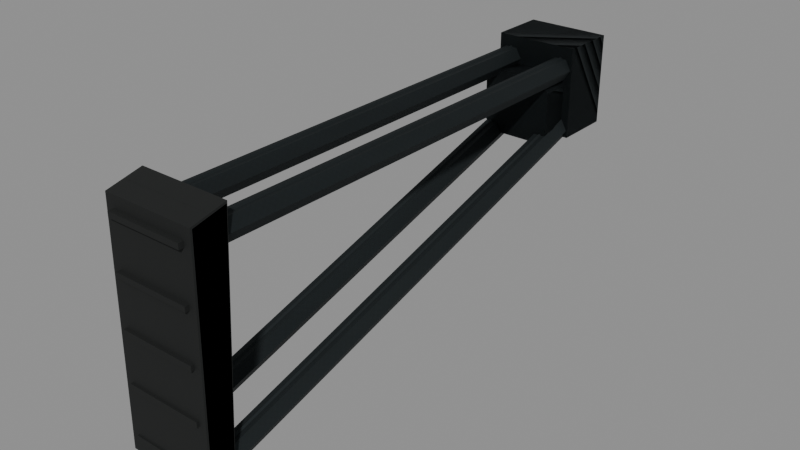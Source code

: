 # Source: vityaz_stock.blend  (saved by Blender 5.2.45; exported with 4.5.12 LTS)
import bpy
from mathutils import Matrix  # noqa: F401  (used for matrix-valued properties, if any)

bpy.ops.wm.read_factory_settings(use_empty=True)
scene = bpy.context.scene
scene.name = 'Secondary_vityaz_stock'

# ---- images (referenced by path relative to the original .blend; pixels are not part of the script)
import os
ASSET_DIR = os.environ.get("B2B_ASSET_DIR", "")  # directory of the original .blend (textures are referenced by path, not embedded)
HERE = os.path.dirname(os.path.abspath(__file__))  # packed textures are extracted next to this script under _unpacked/

def load_image(name, relpath, width, height, colorspace="sRGB"):
    """Load a texture the original file referenced (path relative to the .blend, or extracted next to this script)."""
    p = next((c for c in (os.path.join(HERE, relpath), os.path.join(ASSET_DIR, relpath)) if relpath and os.path.exists(c)), "")
    if p:
        img = bpy.data.images.load(p, check_existing=True)
        img.name = name
    else:  # same state as the original file: an image datablock whose file is absent (Cycles renders it pink)
        img = bpy.data.images.new(name, width, height)
        img.source = "FILE"
        img.filepath = "//" + (relpath or name)
    img.colorspace_settings.name = colorspace
    return img
img_raid_secondary_steel_base = load_image('RAID_secondary_steel_base', '_unpacked/steel-base.8abb7652.png', 256, 256, 'sRGB')
img_raid_secondary_rubber_base = load_image('RAID_secondary_rubber_base', '_unpacked/rubber-base.1dd8799c.png', 256, 256, 'sRGB')

# ---- materials (node trees are filled in below, after node groups)
mat_raid_secondary_original_steel = bpy.data.materials.new('RAID_Secondary_Original_steel')
mat_raid_secondary_original_steel.diffuse_color = (0.16, 0.183, 0.19, 1.0)
mat_raid_secondary_original_rubber = bpy.data.materials.new('RAID_Secondary_Original_rubber')
mat_raid_secondary_original_rubber.diffuse_color = (0.052, 0.064, 0.06, 1.0)

# ---- material node trees
mat_raid_secondary_original_steel.use_nodes = True; mat_raid_secondary_original_steel.node_tree.nodes.clear()
_N = mat_raid_secondary_original_steel.node_tree.nodes; _L = mat_raid_secondary_original_steel.node_tree.links
n0 = _N.new('ShaderNodeBsdfPrincipled'); n0.name = 'Principled BSDF'; n0.location = (-200, 100)
n0.inputs[1].default_value = 0.76
n0.inputs[2].default_value = 0.68
n0.inputs[10].default_value = 0.005
n1 = _N.new('ShaderNodeOutputMaterial'); n1.name = 'Material Output'; n1.location = (200, 100)
n2 = _N.new('ShaderNodeTexImage'); n2.name = 'Image Texture'; n2.location = (0, 0)
n2.image = img_raid_secondary_steel_base
_L.new(n0.outputs[0], n1.inputs[0])
_L.new(n2.outputs[0], n0.inputs[0])
n1.is_active_output = True
mat_raid_secondary_original_rubber.use_nodes = True; mat_raid_secondary_original_rubber.node_tree.nodes.clear()
_N = mat_raid_secondary_original_rubber.node_tree.nodes; _L = mat_raid_secondary_original_rubber.node_tree.links
n0 = _N.new('ShaderNodeBsdfPrincipled'); n0.name = 'Principled BSDF'; n0.location = (-200, 100)
n0.inputs[2].default_value = 0.83
n0.inputs[10].default_value = 0.005
n1 = _N.new('ShaderNodeOutputMaterial'); n1.name = 'Material Output'; n1.location = (200, 100)
n2 = _N.new('ShaderNodeTexImage'); n2.name = 'Image Texture'; n2.location = (0, 0)
n2.image = img_raid_secondary_rubber_base
_L.new(n0.outputs[0], n1.inputs[0])
_L.new(n2.outputs[0], n0.inputs[0])
n1.is_active_output = True

# ---- meshes
me_vityaz_stock_upper_side_strut = bpy.data.meshes.new('vityaz_stock_upper_side_strut')
me_vityaz_stock_upper_side_strut.from_pydata([(0.009, 0.0, -0.195), (0.0045, 0.007794, -0.195), (-0.0045, 0.007794, -0.195), (-0.009, 1.102e-18, -0.195), (-0.0045, -0.007794, -0.195), (0.0045, -0.007794, -0.195), (0.009, 0.0, 0.195), (0.0045, 0.007794, 0.195), (-0.0045, 0.007794, 0.195), (-0.009, 1.102e-18, 0.195), (-0.0045, -0.007794, 0.195), (0.0045, -0.007794, 0.195), (-0.009, 0.044, -0.165), (-0.0045, 0.03651, -0.1628), (0.0045, 0.03651, -0.1628), (0.009, 0.044, -0.165), (0.0045, 0.05149, -0.1672), (-0.0045, 0.05149, -0.1672), (-0.009, 0.148, 0.195), (-0.0045, 0.1405, 0.1972), (0.0045, 0.1405, 0.1972), (0.009, 0.148, 0.195), (0.0045, 0.1555, 0.1928), (-0.0045, 0.1555, 0.1928), (-0.035, -7.777e-09, -0.195), (-0.0395, 0.007794, -0.195), (-0.0485, 0.007794, -0.195), (-0.053, -7.777e-09, -0.195), (-0.0485, -0.007794, -0.195), (-0.0395, -0.007794, -0.195), (-0.035, -7.777e-09, 0.195), (-0.0395, 0.007794, 0.195), (-0.0485, 0.007794, 0.195), (-0.053, -7.777e-09, 0.195), (-0.0485, -0.007794, 0.195), (-0.0395, -0.007794, 0.195), (-0.053, 0.044, -0.165), (-0.0485, 0.03651, -0.1628), (-0.0395, 0.03651, -0.1628), (-0.035, 0.044, -0.165), (-0.0395, 0.05149, -0.1672), (-0.0485, 0.05149, -0.1672), (-0.053, 0.148, 0.195), (-0.0485, 0.1405, 0.1972), (-0.0395, 0.1405, 0.1972), (-0.035, 0.148, 0.195), (-0.0395, 0.1555, 0.1928), (-0.0485, 0.1555, 0.1928), (0.01, 0.053, -0.197), (0.01, 0.053, -0.153), (0.01, -0.017, -0.153), (0.01, -0.017, -0.197), (-0.054, 0.053, -0.197), (-0.054, 0.053, -0.153), (-0.054, -0.017, -0.153), (-0.054, -0.017, -0.197), (-0.00652, 0.0475, -0.205), (-0.03748, 0.0475, -0.205), (-0.0445, 0.04048, -0.205), (-0.0445, 0.01552, -0.205), (-0.03748, 0.0085, -0.205), (-0.00652, 0.0085, -0.205), (0.0005, 0.01552, -0.205), (0.0005, 0.04048, -0.205), (-0.0035, 0.053, -0.13), (-0.0405, 0.053, -0.13), (-0.0495, 0.044, -0.13), (-0.0495, 0.012, -0.13), (-0.0405, 0.003, -0.13), (-0.0035, 0.003, -0.13), (0.0055, 0.012, -0.13), (0.0055, 0.044, -0.13)], [], [(0, 1, 7, 6), (1, 2, 8, 7), (2, 3, 9, 8), (3, 4, 10, 9), (4, 5, 11, 10), (5, 0, 6, 11), (5, 4, 3, 2, 1, 0), (6, 7, 8, 9, 10, 11), (12, 13, 19, 18), (13, 14, 20, 19), (14, 15, 21, 20), (15, 16, 22, 21), (16, 17, 23, 22), (17, 12, 18, 23), (17, 16, 15, 14, 13, 12), (18, 19, 20, 21, 22, 23), (24, 25, 31, 30), (25, 26, 32, 31), (26, 27, 33, 32), (27, 28, 34, 33), (28, 29, 35, 34), (29, 24, 30, 35), (29, 28, 27, 26, 25, 24), (30, 31, 32, 33, 34, 35), (36, 37, 43, 42), (37, 38, 44, 43), (38, 39, 45, 44), (39, 40, 46, 45), (40, 41, 47, 46), (41, 36, 42, 47), (41, 40, 39, 38, 37, 36), (42, 43, 44, 45, 46, 47), (48, 52, 53, 49), (49, 53, 54, 50), (50, 54, 55, 51), (51, 55, 52, 48), (50, 48, 49), (52, 54, 53), (51, 48, 50), (52, 55, 54), (56, 57, 65, 64), (57, 58, 66, 65), (58, 59, 67, 66), (59, 60, 68, 67), (60, 61, 69, 68), (61, 62, 70, 69), (62, 63, 71, 70), (63, 56, 64, 71), (63, 62, 61, 60, 59, 58, 57, 56), (64, 65, 66, 67, 68, 69, 70, 71)])
_uv = me_vityaz_stock_upper_side_strut.uv_layers.new(name='UVMap')
_uv.uv.foreach_set('vector', [0.0, 0.0, 0.02, 0.0, 0.02, 0.8667, 0.0, 0.8667, 0.02, 0.0, 0.04, 0.0, 0.04, 0.8667, 0.02, 0.8667, 0.04, 0.0, 0.06, 0.0, 0.06, 0.8667, 0.04, 0.8667, 0.06, 0.0, 0.08, 0.0, 0.08, 0.8667, 0.06, 0.8667, 0.08, 0.0, 0.1, 0.0, 0.1, 0.8667, 0.08, 0.8667, 0.1, 0.0, 0.12, 0.0, 0.12, 0.8667, 0.1, 0.8667, 0.01, -0.01732, -0.01, -0.01732, -0.02, 2.449e-18, -0.01, 0.01732, 0.01, 0.01732, 0.02, 0.0, 0.02, 0.0, 0.01, 0.01732, -0.01, 0.01732, -0.02, 2.449e-18, -0.01, -0.01732, 0.01, -0.01732, 0.0, 0.0, 0.02, 0.0, 0.02, 0.8327, 0.0, 0.8327, 0.02, 0.0, 0.04, 0.0, 0.04, 0.8327, 0.02, 0.8327, 0.04, 0.0, 0.06, 0.0, 0.06, 0.8327, 0.04, 0.8327, 0.06, 0.0, 0.08, 0.0, 0.08, 0.8327, 0.06, 0.8327, 0.08, 0.0, 0.1, 0.0, 0.1, 0.8327, 0.08, 0.8327, 0.1, 0.0, 0.12, 0.0, 0.12, 0.8327, 0.1, 0.8327, 0.01, -0.01732, -0.01, -0.01732, -0.02, 2.449e-18, -0.01, 0.01732, 0.01, 0.01732, 0.02, 0.0, 0.02, 0.0, 0.01, 0.01732, -0.01, 0.01732, -0.02, 2.449e-18, -0.01, -0.01732, 0.01, -0.01732, 0.0, 0.0, 0.02, 0.0, 0.02, 0.8667, 0.0, 0.8667, 0.02, 0.0, 0.04, 0.0, 0.04, 0.8667, 0.02, 0.8667, 0.04, 0.0, 0.06, 0.0, 0.06, 0.8667, 0.04, 0.8667, 0.06, 0.0, 0.08, 0.0, 0.08, 0.8667, 0.06, 0.8667, 0.08, 0.0, 0.1, 0.0, 0.1, 0.8667, 0.08, 0.8667, 0.1, 0.0, 0.12, 0.0, 0.12, 0.8667, 0.1, 0.8667, 0.01, -0.01732, -0.01, -0.01732, -0.02, 2.449e-18, -0.01, 0.01732, 0.01, 0.01732, 0.02, 0.0, 0.02, 0.0, 0.01, 0.01732, -0.01, 0.01732, -0.02, 2.449e-18, -0.01, -0.01732, 0.01, -0.01732, 0.0, 0.0, 0.02, 0.0, 0.02, 0.8327, 0.0, 0.8327, 0.02, 0.0, 0.04, 0.0, 0.04, 0.8327, 0.02, 0.8327, 0.04, 0.0, 0.06, 0.0, 0.06, 0.8327, 0.04, 0.8327, 0.06, 0.0, 0.08, 0.0, 0.08, 0.8327, 0.06, 0.8327, 0.08, 0.0, 0.1, 0.0, 0.1, 0.8327, 0.08, 0.8327, 0.1, 0.0, 0.12, 0.0, 0.12, 0.8327, 0.1, 0.8327, 0.01, -0.01732, -0.01, -0.01732, -0.02, 2.449e-18, -0.01, 0.01732, 0.01, 0.01732, 0.02, 0.0, 0.02, 0.0, 0.01, 0.01732, -0.01, 0.01732, -0.02, 2.449e-18, -0.01, -0.01732, 0.01, -0.01732, -0.07111, -0.4044, 0.07111, -0.4044, 0.07111, -0.3067, -0.07111, -0.3067, -0.07111, -0.05556, 0.07111, -0.05556, 0.07111, 0.1, -0.07111, 0.1, -0.07111, -0.3067, 0.07111, -0.3067, 0.07111, -0.4044, -0.07111, -0.4044, -0.07111, 0.1, 0.07111, 0.1, 0.07111, -0.05556, -0.07111, -0.05556, 0.1, -0.3067, -0.05556, -0.4044, -0.05556, -0.3067, -0.05556, -0.4044, 0.1, -0.3067, -0.05556, -0.3067, 0.1, -0.4044, -0.05556, -0.4044, 0.1, -0.3067, -0.05556, -0.4044, 0.1, -0.4044, 0.1, -0.3067, 0.0, 0.0, 0.0688, 0.0, 0.08222, 0.1667, 0.0, 0.1667, 0.0688, 0.0, 0.09086, 0.0, 0.1105, 0.1667, 0.08222, 0.1667, 0.09086, 0.0, 0.1463, 0.0, 0.1816, 0.1667, 0.1105, 0.1667, 0.1463, 0.0, 0.1684, 0.0, 0.2099, 0.1667, 0.1816, 0.1667, 0.1684, 0.0, 0.2372, 0.0, 0.2921, 0.1667, 0.2099, 0.1667, 0.2372, 0.0, 0.2593, 0.0, 0.3204, 0.1667, 0.2921, 0.1667, 0.2593, 0.0, 0.3147, 0.0, 0.3915, 0.1667, 0.3204, 0.1667, 0.3147, 0.0, 0.3368, 0.0, 0.4198, 0.1667, 0.3915, 0.1667, -0.05, -0.02773, -0.05, 0.02773, -0.0344, 0.04333, 0.0344, 0.04333, 0.05, 0.02773, 0.05, -0.02773, 0.0344, -0.04333, -0.0344, -0.04333, -0.04111, -0.05556, 0.04111, -0.05556, 0.06111, -0.03556, 0.06111, 0.03556, 0.04111, 0.05556, -0.04111, 0.05556, -0.06111, 0.03556, -0.06111, -0.03556])
me_vityaz_stock_upper_side_strut.materials.append(mat_raid_secondary_original_steel)
me_vityaz_stock_upper_side_strut.update()
me_vityaz_stock_shoulder_pad = bpy.data.meshes.new('vityaz_stock_shoulder_pad')
me_vityaz_stock_shoulder_pad.from_pydata([(-0.033, 0.0485, 0.2021), (-0.0345, 0.04835, 0.2025), (-0.033, 0.04966, 0.2035), (-0.0345, 0.0428, 0.2265), (-0.033, 0.0425, 0.228), (-0.033, 0.04434, 0.2265), (-0.0345, -0.127, 0.2295), (-0.033, -0.129, 0.2299), (-0.033, -0.1265, 0.231), (-0.0345, -0.1415, 0.2132), (-0.033, -0.1425, 0.2129), (-0.033, -0.143, 0.2141), (0.033, 0.0485, 0.2021), (0.033, 0.04966, 0.2035), (0.0345, 0.04835, 0.2025), (0.033, 0.0425, 0.228), (0.0345, 0.0428, 0.2265), (0.033, 0.04434, 0.2265), (0.033, -0.129, 0.2299), (0.0345, -0.127, 0.2295), (0.033, -0.1265, 0.231), (0.033, -0.1425, 0.2129), (0.0345, -0.1415, 0.2132), (0.033, -0.143, 0.2141), (-0.02898, -0.119, 0.228), (-0.02898, -0.119, 0.232), (-0.02898, -0.115, 0.232), (-0.02898, -0.115, 0.228), (0.02898, -0.119, 0.228), (0.02898, -0.119, 0.232), (0.02898, -0.115, 0.232), (0.02898, -0.115, 0.228), (-0.02898, -0.0815, 0.228), (-0.02898, -0.0815, 0.232), (-0.02898, -0.0775, 0.232), (-0.02898, -0.0775, 0.228), (0.02898, -0.0815, 0.228), (0.02898, -0.0815, 0.232), (0.02898, -0.0775, 0.232), (0.02898, -0.0775, 0.228), (-0.02898, -0.044, 0.228), (-0.02898, -0.044, 0.232), (-0.02898, -0.04, 0.232), (-0.02898, -0.04, 0.228), (0.02898, -0.044, 0.228), (0.02898, -0.044, 0.232), (0.02898, -0.04, 0.232), (0.02898, -0.04, 0.228), (-0.02898, -0.0065, 0.228), (-0.02898, -0.0065, 0.232), (-0.02898, -0.0025, 0.232), (-0.02898, -0.0025, 0.228), (0.02898, -0.0065, 0.228), (0.02898, -0.0065, 0.232), (0.02898, -0.0025, 0.232), (0.02898, -0.0025, 0.228), (-0.02898, 0.031, 0.228), (-0.02898, 0.031, 0.232), (-0.02898, 0.035, 0.232), (-0.02898, 0.035, 0.228), (0.02898, 0.031, 0.228), (0.02898, 0.031, 0.232), (0.02898, 0.035, 0.232), (0.02898, 0.035, 0.228)], [], [(0, 1, 2), (3, 4, 5), (6, 7, 8), (9, 10, 11), (12, 13, 14), (15, 16, 17), (18, 19, 20), (21, 22, 23), (2, 13, 12, 0), (1, 3, 5, 2), (4, 15, 17, 5), (13, 17, 16, 14), (3, 6, 8, 4), (7, 18, 20, 8), (15, 20, 19, 16), (6, 9, 11, 7), (10, 21, 23, 11), (18, 23, 22, 19), (0, 10, 9, 1), (14, 22, 21, 12), (10, 0, 12, 21), (2, 5, 17, 13), (9, 3, 1), (4, 8, 20, 15), (9, 6, 3), (7, 11, 23, 18), (14, 16, 22), (16, 19, 22), (24, 28, 29, 25), (25, 29, 30, 26), (26, 30, 31, 27), (27, 31, 28, 24), (26, 24, 25), (28, 30, 29), (27, 24, 26), (28, 31, 30), (32, 36, 37, 33), (33, 37, 38, 34), (34, 38, 39, 35), (35, 39, 36, 32), (34, 32, 33), (36, 38, 37), (35, 32, 34), (36, 39, 38), (40, 44, 45, 41), (41, 45, 46, 42), (42, 46, 47, 43), (43, 47, 44, 40), (42, 40, 41), (44, 46, 45), (43, 40, 42), (44, 47, 46), (48, 52, 53, 49), (49, 53, 54, 50), (50, 54, 55, 51), (51, 55, 52, 48), (50, 48, 49), (52, 54, 53), (51, 48, 50), (52, 55, 54), (56, 60, 61, 57), (57, 61, 62, 58), (58, 62, 63, 59), (59, 63, 60, 56), (58, 56, 57), (60, 62, 61), (59, 56, 58), (60, 63, 62)])
_uv = me_vityaz_stock_shoulder_pad.uv_layers.new(name='UVMap')
_uv.uv.foreach_set('vector', [-0.07333, 0.4491, -0.07667, 0.45, -0.07333, 0.4521, -0.07667, 0.09512, -0.07333, 0.09444, -0.07333, 0.09853, -0.07667, -0.2823, -0.07333, -0.2867, -0.07333, -0.2811, -0.07667, 0.4738, -0.07333, 0.4731, -0.07333, 0.4758, 0.07333, 0.4491, 0.07333, 0.4521, 0.07667, 0.45, 0.07333, 0.09444, 0.07667, 0.09512, 0.07333, 0.09853, 0.07333, -0.2867, 0.07667, -0.2823, 0.07333, -0.2811, 0.07333, 0.4731, 0.07667, 0.4738, 0.07333, 0.4758, -0.07333, 0.4521, 0.07333, 0.4521, 0.07333, 0.4491, -0.07333, 0.4491, 0.1074, 0.45, 0.09512, 0.5034, 0.09853, 0.5034, 0.1104, 0.4521, -0.07333, 0.09444, 0.07333, 0.09444, 0.07333, 0.09853, -0.07333, 0.09853, 0.1104, 0.4521, 0.09853, 0.5034, 0.09512, 0.5034, 0.1074, 0.45, 0.09512, 0.5034, -0.2823, 0.51, -0.2811, 0.5133, 0.09444, 0.5067, -0.07333, -0.2867, 0.07333, -0.2867, 0.07333, -0.2811, -0.07333, -0.2811, 0.09444, 0.5067, -0.2811, 0.5133, -0.2823, 0.51, 0.09512, 0.5034, -0.2823, 0.51, -0.3145, 0.4738, -0.3178, 0.4758, -0.2867, 0.5108, -0.07333, 0.4731, 0.07333, 0.4731, 0.07333, 0.4758, -0.07333, 0.4758, -0.2867, 0.5108, -0.3178, 0.4758, -0.3145, 0.4738, -0.2823, 0.51, -0.07333, 0.1078, -0.07333, -0.3167, -0.07667, -0.3145, -0.07667, 0.1074, 0.07667, 0.1074, 0.07667, -0.3145, 0.07333, -0.3167, 0.07333, 0.1078, -0.07333, -0.3167, -0.07333, 0.1078, 0.07333, 0.1078, 0.07333, -0.3167, -0.07333, 0.4521, -0.07333, 0.5034, 0.07333, 0.5034, 0.07333, 0.4521, -0.3145, 0.4738, 0.09512, 0.5034, 0.1074, 0.45, -0.07333, 0.09444, -0.07333, -0.2811, 0.07333, -0.2811, 0.07333, 0.09444, -0.3145, 0.4738, -0.2823, 0.51, 0.09512, 0.5034, -0.07333, 0.5108, -0.07333, 0.4758, 0.07333, 0.4758, 0.07333, 0.5108, 0.1074, 0.45, 0.09512, 0.5034, -0.3145, 0.4738, 0.09512, 0.5034, -0.2823, 0.51, -0.3145, 0.4738, -0.0644, 0.5067, 0.0644, 0.5067, 0.0644, 0.5156, -0.0644, 0.5156, -0.0644, -0.2644, 0.0644, -0.2644, 0.0644, -0.2556, -0.0644, -0.2556, -0.0644, 0.5156, 0.0644, 0.5156, 0.0644, 0.5067, -0.0644, 0.5067, -0.0644, -0.2556, 0.0644, -0.2556, 0.0644, -0.2644, -0.0644, -0.2644, -0.2556, 0.5156, -0.2644, 0.5067, -0.2644, 0.5156, -0.2644, 0.5067, -0.2556, 0.5156, -0.2644, 0.5156, -0.2556, 0.5067, -0.2644, 0.5067, -0.2556, 0.5156, -0.2644, 0.5067, -0.2556, 0.5067, -0.2556, 0.5156, -0.0644, 0.5067, 0.0644, 0.5067, 0.0644, 0.5156, -0.0644, 0.5156, -0.0644, -0.1811, 0.0644, -0.1811, 0.0644, -0.1722, -0.0644, -0.1722, -0.0644, 0.5156, 0.0644, 0.5156, 0.0644, 0.5067, -0.0644, 0.5067, -0.0644, -0.1722, 0.0644, -0.1722, 0.0644, -0.1811, -0.0644, -0.1811, -0.1722, 0.5156, -0.1811, 0.5067, -0.1811, 0.5156, -0.1811, 0.5067, -0.1722, 0.5156, -0.1811, 0.5156, -0.1722, 0.5067, -0.1811, 0.5067, -0.1722, 0.5156, -0.1811, 0.5067, -0.1722, 0.5067, -0.1722, 0.5156, -0.0644, 0.5067, 0.0644, 0.5067, 0.0644, 0.5156, -0.0644, 0.5156, -0.0644, -0.09778, 0.0644, -0.09778, 0.0644, -0.08889, -0.0644, -0.08889, -0.0644, 0.5156, 0.0644, 0.5156, 0.0644, 0.5067, -0.0644, 0.5067, -0.0644, -0.08889, 0.0644, -0.08889, 0.0644, -0.09778, -0.0644, -0.09778, -0.08889, 0.5156, -0.09778, 0.5067, -0.09778, 0.5156, -0.09778, 0.5067, -0.08889, 0.5156, -0.09778, 0.5156, -0.08889, 0.5067, -0.09778, 0.5067, -0.08889, 0.5156, -0.09778, 0.5067, -0.08889, 0.5067, -0.08889, 0.5156, -0.0644, 0.5067, 0.0644, 0.5067, 0.0644, 0.5156, -0.0644, 0.5156, -0.0644, -0.01444, 0.0644, -0.01444, 0.0644, -0.005556, -0.0644, -0.005556, -0.0644, 0.5156, 0.0644, 0.5156, 0.0644, 0.5067, -0.0644, 0.5067, -0.0644, -0.005556, 0.0644, -0.005556, 0.0644, -0.01444, -0.0644, -0.01444, -0.005556, 0.5156, -0.01444, 0.5067, -0.01444, 0.5156, -0.01444, 0.5067, -0.005556, 0.5156, -0.01444, 0.5156, -0.005556, 0.5067, -0.01444, 0.5067, -0.005556, 0.5156, -0.01444, 0.5067, -0.005556, 0.5067, -0.005556, 0.5156, -0.0644, 0.5067, 0.0644, 0.5067, 0.0644, 0.5156, -0.0644, 0.5156, -0.0644, 0.06889, 0.0644, 0.06889, 0.0644, 0.07778, -0.0644, 0.07778, -0.0644, 0.5156, 0.0644, 0.5156, 0.0644, 0.5067, -0.0644, 0.5067, -0.0644, 0.07778, 0.0644, 0.07778, 0.0644, 0.06889, -0.0644, 0.06889, 0.07778, 0.5156, 0.06889, 0.5067, 0.06889, 0.5156, 0.06889, 0.5067, 0.07778, 0.5156, 0.06889, 0.5156, 0.07778, 0.5067, 0.06889, 0.5067, 0.07778, 0.5156, 0.06889, 0.5067, 0.07778, 0.5067, 0.07778, 0.5156])
me_vityaz_stock_shoulder_pad.materials.append(mat_raid_secondary_original_rubber)
me_vityaz_stock_shoulder_pad.update()
me_vityaz_stock_upper_side_strut_002 = bpy.data.meshes.new('vityaz_stock_upper_side_strut.002')
me_vityaz_stock_upper_side_strut_002.from_pydata([(0.009, 0.0, -0.195), (5.511e-19, 0.009, -0.195), (-0.009, 1.102e-18, -0.195), (-1.653e-18, -0.009, -0.195), (0.009, 0.0, 0.195), (5.511e-19, 0.009, 0.195), (-0.009, 1.102e-18, 0.195), (-1.653e-18, -0.009, 0.195), (-0.009, 0.044, -0.165), (1.92e-08, 0.03535, -0.1625), (0.009, 0.044, -0.165), (1.734e-08, 0.05265, -0.1675), (-0.009, 0.148, 0.195), (-5.087e-08, 0.1394, 0.1975), (0.009, 0.148, 0.195), (-5.272e-08, 0.1566, 0.1925), (-0.035, -7.777e-09, -0.195), (-0.044, 0.009, -0.195), (-0.053, -7.777e-09, -0.195), (-0.044, -0.009, -0.195), (-0.035, -7.777e-09, 0.195), (-0.044, 0.009, 0.195), (-0.053, -7.777e-09, 0.195), (-0.044, -0.009, 0.195), (-0.053, 0.044, -0.165), (-0.044, 0.03535, -0.1625), (-0.035, 0.044, -0.165), (-0.044, 0.05265, -0.1675), (-0.053, 0.148, 0.195), (-0.044, 0.1394, 0.1975), (-0.035, 0.148, 0.195), (-0.044, 0.1566, 0.1925), (0.01, 0.053, -0.197), (0.01, 0.053, -0.153), (0.01, -0.017, -0.153), (0.01, -0.017, -0.197), (-0.054, 0.053, -0.197), (-0.054, 0.053, -0.153), (-0.054, -0.017, -0.153), (-0.054, -0.017, -0.197), (-0.00652, 0.0475, -0.205), (-0.03748, 0.0475, -0.205), (-0.0445, 0.04048, -0.205), (-0.0445, 0.01552, -0.205), (-0.03748, 0.0085, -0.205), (-0.00652, 0.0085, -0.205), (0.0005, 0.01552, -0.205), (0.0005, 0.04048, -0.205), (-0.0035, 0.053, -0.13), (-0.0405, 0.053, -0.13), (-0.0495, 0.044, -0.13), (-0.0495, 0.012, -0.13), (-0.0405, 0.003, -0.13), (-0.0035, 0.003, -0.13), (0.0055, 0.012, -0.13), (0.0055, 0.044, -0.13)], [], [(0, 1, 5, 4), (1, 2, 6, 5), (2, 3, 7, 6), (3, 0, 4, 7), (3, 2, 1, 0), (4, 5, 6, 7), (8, 9, 13, 12), (9, 10, 14, 13), (10, 11, 15, 14), (11, 8, 12, 15), (11, 10, 9, 8), (12, 13, 14, 15), (16, 17, 21, 20), (17, 18, 22, 21), (18, 19, 23, 22), (19, 16, 20, 23), (19, 18, 17, 16), (20, 21, 22, 23), (24, 25, 29, 28), (25, 26, 30, 29), (26, 27, 31, 30), (27, 24, 28, 31), (27, 26, 25, 24), (28, 29, 30, 31), (32, 36, 37, 33), (33, 37, 38, 34), (34, 38, 39, 35), (35, 39, 36, 32), (34, 32, 33), (36, 38, 37), (35, 32, 34), (36, 39, 38), (40, 41, 49, 48), (41, 42, 50, 49), (42, 43, 51, 50), (43, 44, 52, 51), (44, 45, 53, 52), (45, 46, 54, 53), (46, 47, 55, 54), (47, 40, 48, 55), (47, 46, 45, 44, 43, 42, 41, 40), (48, 49, 50, 51, 52, 53, 54, 55)])
_uv = me_vityaz_stock_upper_side_strut_002.uv_layers.new(name='UVMap')
_uv.uv.foreach_set('vector', [0.0, 0.0, 0.02828, 0.0, 0.02828, 0.8667, 0.0, 0.8667, 0.02828, 0.0, 0.05657, 0.0, 0.05657, 0.8667, 0.02828, 0.8667, 0.05657, 0.0, 0.08485, 0.0, 0.08485, 0.8667, 0.05657, 0.8667, 0.08485, 0.0, 0.1131, 0.0, 0.1131, 0.8667, 0.08485, 0.8667, -3.674e-18, -0.02, -0.02, 2.449e-18, 1.225e-18, 0.02, 0.02, 0.0, 0.02, 0.0, 1.225e-18, 0.02, -0.02, 2.449e-18, -3.674e-18, -0.02, 0.0, 0.0, 0.02828, 0.0, 0.02828, 0.8327, 0.0, 0.8327, 0.02828, 0.0, 0.05657, 0.0, 0.05657, 0.8327, 0.02828, 0.8327, 0.05657, 0.0, 0.08485, 0.0, 0.08485, 0.8327, 0.05657, 0.8327, 0.08485, 0.0, 0.1131, 0.0, 0.1131, 0.8327, 0.08485, 0.8327, -3.674e-18, -0.02, -0.02, 2.449e-18, 1.225e-18, 0.02, 0.02, 0.0, 0.02, 0.0, 1.225e-18, 0.02, -0.02, 2.449e-18, -3.674e-18, -0.02, 0.0, 0.0, 0.02828, 0.0, 0.02828, 0.8667, 0.0, 0.8667, 0.02828, 0.0, 0.05657, 0.0, 0.05657, 0.8667, 0.02828, 0.8667, 0.05657, 0.0, 0.08485, 0.0, 0.08485, 0.8667, 0.05657, 0.8667, 0.08485, 0.0, 0.1131, 0.0, 0.1131, 0.8667, 0.08485, 0.8667, -3.674e-18, -0.02, -0.02, 2.449e-18, 1.225e-18, 0.02, 0.02, 0.0, 0.02, 0.0, 1.225e-18, 0.02, -0.02, 2.449e-18, -3.674e-18, -0.02, 0.0, 0.0, 0.02828, 0.0, 0.02828, 0.8327, 0.0, 0.8327, 0.02828, 0.0, 0.05657, 0.0, 0.05657, 0.8327, 0.02828, 0.8327, 0.05657, 0.0, 0.08485, 0.0, 0.08485, 0.8327, 0.05657, 0.8327, 0.08485, 0.0, 0.1131, 0.0, 0.1131, 0.8327, 0.08485, 0.8327, -3.674e-18, -0.02, -0.02, 2.449e-18, 1.225e-18, 0.02, 0.02, 0.0, 0.02, 0.0, 1.225e-18, 0.02, -0.02, 2.449e-18, -3.674e-18, -0.02, -0.07111, -0.4044, 0.07111, -0.4044, 0.07111, -0.3067, -0.07111, -0.3067, -0.07111, -0.05556, 0.07111, -0.05556, 0.07111, 0.1, -0.07111, 0.1, -0.07111, -0.3067, 0.07111, -0.3067, 0.07111, -0.4044, -0.07111, -0.4044, -0.07111, 0.1, 0.07111, 0.1, 0.07111, -0.05556, -0.07111, -0.05556, 0.1, -0.3067, -0.05556, -0.4044, -0.05556, -0.3067, -0.05556, -0.4044, 0.1, -0.3067, -0.05556, -0.3067, 0.1, -0.4044, -0.05556, -0.4044, 0.1, -0.3067, -0.05556, -0.4044, 0.1, -0.4044, 0.1, -0.3067, 0.0, 0.0, 0.0688, 0.0, 0.08222, 0.1667, 0.0, 0.1667, 0.0688, 0.0, 0.09086, 0.0, 0.1105, 0.1667, 0.08222, 0.1667, 0.09086, 0.0, 0.1463, 0.0, 0.1816, 0.1667, 0.1105, 0.1667, 0.1463, 0.0, 0.1684, 0.0, 0.2099, 0.1667, 0.1816, 0.1667, 0.1684, 0.0, 0.2372, 0.0, 0.2921, 0.1667, 0.2099, 0.1667, 0.2372, 0.0, 0.2593, 0.0, 0.3204, 0.1667, 0.2921, 0.1667, 0.2593, 0.0, 0.3147, 0.0, 0.3915, 0.1667, 0.3204, 0.1667, 0.3147, 0.0, 0.3368, 0.0, 0.4198, 0.1667, 0.3915, 0.1667, -0.05, -0.02773, -0.05, 0.02773, -0.0344, 0.04333, 0.0344, 0.04333, 0.05, 0.02773, 0.05, -0.02773, 0.0344, -0.04333, -0.0344, -0.04333, -0.04111, -0.05556, 0.04111, -0.05556, 0.06111, -0.03556, 0.06111, 0.03556, 0.04111, 0.05556, -0.04111, 0.05556, -0.06111, 0.03556, -0.06111, -0.03556])
me_vityaz_stock_upper_side_strut_002.materials.append(mat_raid_secondary_original_steel)
me_vityaz_stock_upper_side_strut_002.update()
me_vityaz_stock_shoulder_pad_001 = bpy.data.meshes.new('vityaz_stock_shoulder_pad.001')
me_vityaz_stock_shoulder_pad_001.from_pydata([(-0.0345, 0.05, 0.202), (-0.0345, 0.044, 0.228), (-0.0345, -0.128, 0.231), (-0.0345, -0.144, 0.213), (0.0345, 0.05, 0.202), (0.0345, 0.044, 0.228), (0.0345, -0.128, 0.231), (0.0345, -0.144, 0.213)], [], [(0, 1, 5, 4), (1, 2, 6, 5), (2, 3, 7, 6), (3, 0, 4, 7), (3, 2, 1), (5, 6, 7), (3, 1, 0), (4, 5, 7)])
_uv = me_vityaz_stock_shoulder_pad_001.uv_layers.new(name='UVMap')
_uv.uv.foreach_set('vector', [-0.07667, 0.4489, -0.07667, 0.5067, 0.07667, 0.5067, 0.07667, 0.4489, -0.07667, 0.09778, -0.07667, -0.2844, 0.07667, -0.2844, 0.07667, 0.09778, -0.07667, 0.5133, -0.07667, 0.4733, 0.07667, 0.4733, 0.07667, 0.5133, -0.07667, -0.32, -0.07667, 0.1111, 0.07667, 0.1111, 0.07667, -0.32, -0.32, 0.4733, -0.2844, 0.5133, 0.09778, 0.5067, 0.09778, 0.5067, -0.2844, 0.5133, -0.32, 0.4733, -0.32, 0.4733, 0.09778, 0.5067, 0.1111, 0.4489, 0.1111, 0.4489, 0.09778, 0.5067, -0.32, 0.4733])
me_vityaz_stock_shoulder_pad_001.materials.append(mat_raid_secondary_original_rubber)
me_vityaz_stock_shoulder_pad_001.update()

# ---- objects
ob_stock__vityaz_stock_lod0_raid_secondary_original_steel = bpy.data.objects.new('stock__vityaz_stock_LOD0_RAID_Secondary_Original_steel', me_vityaz_stock_upper_side_strut)
ob_stock__vityaz_stock_lod0_raid_secondary_original_rubber = bpy.data.objects.new('stock__vityaz_stock_LOD0_RAID_Secondary_Original_rubber', me_vityaz_stock_shoulder_pad)
ob_stock__vityaz_stock_lod1_raid_secondary_original_steel = bpy.data.objects.new('stock__vityaz_stock_LOD1_RAID_Secondary_Original_steel', me_vityaz_stock_upper_side_strut_002)
ob_stock__vityaz_stock_lod1_raid_secondary_original_rubber = bpy.data.objects.new('stock__vityaz_stock_LOD1_RAID_Secondary_Original_rubber', me_vityaz_stock_shoulder_pad_001)

# ---- transforms, parenting, visibility, modifiers, constraints
ob_stock__vityaz_stock_lod0_raid_secondary_original_steel.location = (-0.022, -0.015, 0.028)
ob_stock__vityaz_stock_lod0_raid_secondary_original_steel.rotation_euler = (-1.571, -1.51e-07, 3.142)
ob_stock__vityaz_stock_lod0_raid_secondary_original_rubber.location = (0.0, 0.0, 0.0)
ob_stock__vityaz_stock_lod0_raid_secondary_original_rubber.rotation_euler = (1.571, -0.0, 0.0)
ob_stock__vityaz_stock_lod1_raid_secondary_original_steel.location = (-0.022, -0.015, 0.028)
ob_stock__vityaz_stock_lod1_raid_secondary_original_steel.rotation_euler = (-1.571, -1.51e-07, 3.142)
ob_stock__vityaz_stock_lod1_raid_secondary_original_rubber.location = (0.0, 0.0, 0.0)
ob_stock__vityaz_stock_lod1_raid_secondary_original_rubber.rotation_euler = (1.571, -0.0, 0.0)

# ---- collection membership
scene.collection.objects.link(ob_stock__vityaz_stock_lod0_raid_secondary_original_steel)
scene.collection.objects.link(ob_stock__vityaz_stock_lod0_raid_secondary_original_rubber)
scene.collection.objects.link(ob_stock__vityaz_stock_lod1_raid_secondary_original_steel)
scene.collection.objects.link(ob_stock__vityaz_stock_lod1_raid_secondary_original_rubber)

# ---- scene / render settings (as saved in the file)
scene.frame_start = 1; scene.frame_end = 250; scene.frame_set(1)
scene.render.engine = 'BLENDER_EEVEE_NEXT'
scene.render.image_settings.exr_codec = 'NONE'
scene.render.use_bake_clear = False
scene.render.bake_margin = 0
scene.render.bake_bias = 0.0
scene.render.bake_samples = 0
scene.render.simplify_subdivision_render = 0
scene.render.simplify_child_particles_render = 0.0
scene.render.compositor_device = 'GPU'
scene.eevee.use_volume_custom_range = False
scene.eevee.gtao_distance = 0.0
scene.eevee.use_fast_gi = False
scene.eevee.fast_gi_thickness_near = 0.1
scene.eevee.fast_gi_thickness_far = 0.0
scene.eevee.ray_tracing_options.screen_trace_thickness = 0.1
bpy.context.view_layer.update()

# ---- added for rendering (the .blend has no active camera and no usable light): camera, sun + grey world if the file has none
cam_auto = bpy.data.cameras.new('AutoCamera')
cam_auto.lens = 50.0
cam_auto.sensor_width = 36.0
cam_auto.clip_end = 1000.0
ob_auto_camera = bpy.data.objects.new('AutoCamera', cam_auto)
scene.collection.objects.link(ob_auto_camera)
ob_auto_camera.location = (0.434443, -0.542332, 0.300554)
ob_auto_camera.rotation_euler = (1.09748, -7.21219e-08, 0.694738)
scene.camera = ob_auto_camera
light_auto_sun = bpy.data.lights.new('AutoSun', 'SUN')
light_auto_sun.energy = 3.0
light_auto_sun.angle = 0.0523599
ob_auto_sun = bpy.data.objects.new('AutoSun', light_auto_sun)
scene.collection.objects.link(ob_auto_sun)
ob_auto_sun.rotation_euler = (0.872665, 0.174533, 0.523599)
if scene.world is None:
    world_auto = bpy.data.worlds.new('AutoWorld')
    world_auto.color = (0.3, 0.3, 0.3)
    scene.world = world_auto
bpy.context.view_layer.update()
